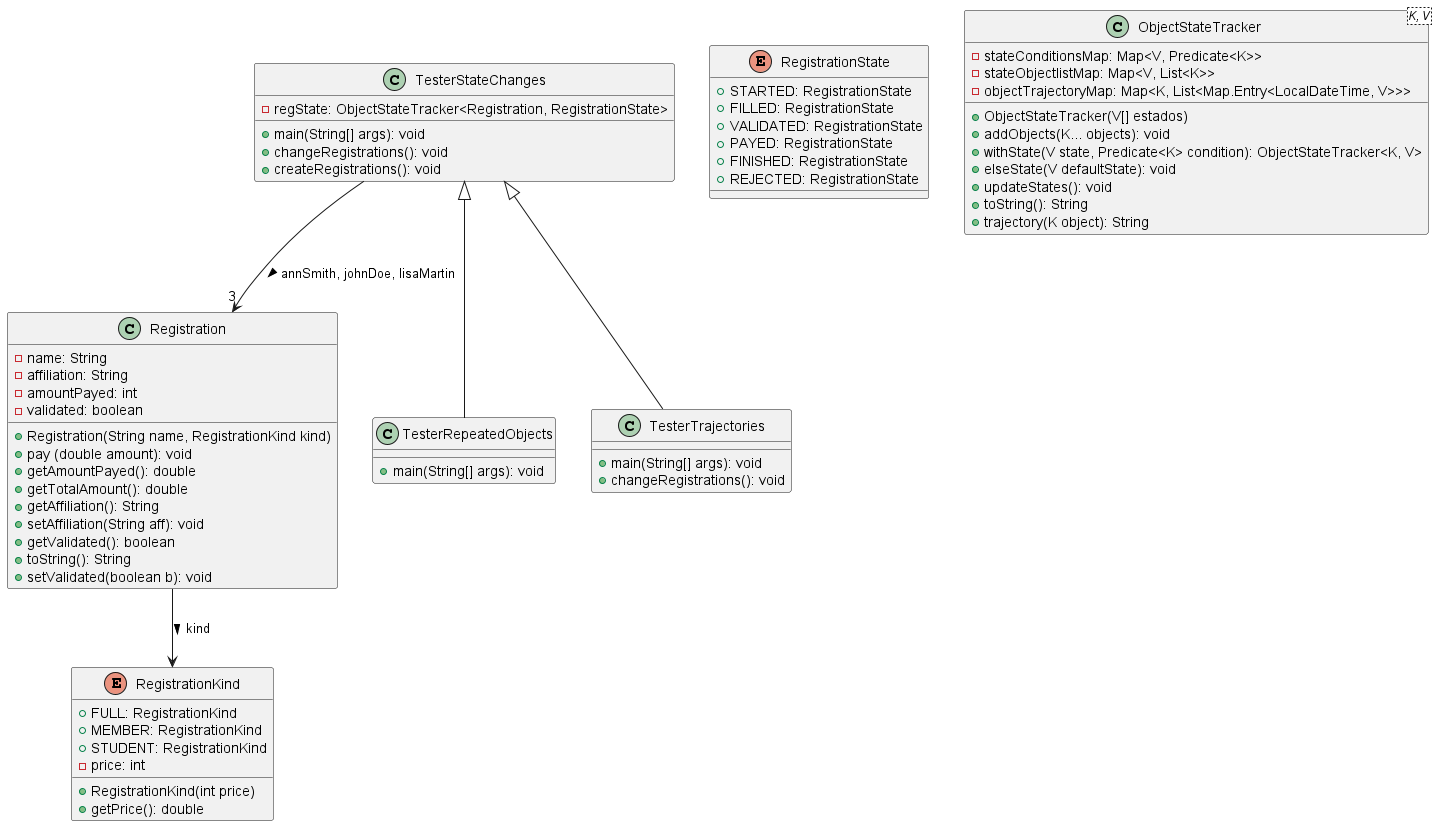

The diagram above was rendered by PlantUML. Its source (embedded in the PNG):
@startuml


class Registration{
    - name: String
    - affiliation: String
    - amountPayed: int
    - validated: boolean

    + Registration(String name, RegistrationKind kind)
    + pay (double amount): void
    + getAmountPayed(): double
    + getTotalAmount(): double
    + getAffiliation(): String
    + setAffiliation(String aff): void
    + getValidated(): boolean
    + toString(): String
    + setValidated(boolean b): void
}

Registration --> RegistrationKind: kind >

enum RegistrationKind{
    + FULL: RegistrationKind
    + MEMBER: RegistrationKind
    + STUDENT: RegistrationKind
    - price: int

    + RegistrationKind(int price)
    + getPrice(): double
}

enum RegistrationState{
    + STARTED: RegistrationState
    + FILLED: RegistrationState
    + VALIDATED: RegistrationState
    + PAYED: RegistrationState
    + FINISHED: RegistrationState
    + REJECTED: RegistrationState
}

class TesterStateChanges{
    - regState: ObjectStateTracker<Registration, RegistrationState>

    + main(String[] args): void
    + changeRegistrations(): void
    + createRegistrations(): void
}

TesterStateChanges --> "3" Registration: annSmith, johnDoe, lisaMartin >

class ObjectStateTracker<K, V>{
    - stateConditionsMap: Map<V, Predicate<K>>
    - stateObjectlistMap: Map<V, List<K>>
    - objectTrajectoryMap: Map<K, List<Map.Entry<LocalDateTime, V>>>

    + ObjectStateTracker(V[] estados)
    + addObjects(K... objects): void
    + withState(V state, Predicate<K> condition): ObjectStateTracker<K, V>
    + elseState(V defaultState): void
    + updateStates(): void
    + toString(): String
    + trajectory(K object): String
}

TesterStateChanges <|-- TesterRepeatedObjects
TesterStateChanges <|-- TesterTrajectories

class TesterRepeatedObjects{
    + main(String[] args): void
}

class TesterTrajectories{
    + main(String[] args): void
    + changeRegistrations(): void
}

@enduml